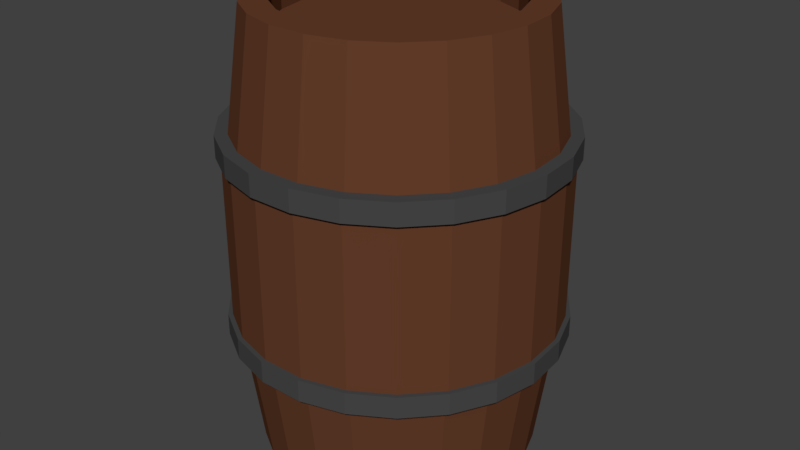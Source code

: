 # Source: distill_barrel_cork.blend  (saved by Blender 2.78.0; exported with 4.5.12 LTS)
import bpy
from mathutils import Matrix  # noqa: F401  (used for matrix-valued properties, if any)

bpy.ops.wm.read_factory_settings(use_empty=True)
scene = bpy.context.scene
scene.name = 'Scene'

# ---- collections
col_collection_1 = bpy.data.collections.new('Collection 1'); scene.collection.children.link(col_collection_1)

# ---- materials (node trees are filled in below, after node groups)
mat_barrel_cork = bpy.data.materials.new('barrel_cork')
mat_barrel_cork.alpha_threshold = 0.0
mat_barrel_cork.use_transparent_shadow = False
mat_barrel_cork.diffuse_color = (0.3931, 0.2188, 0.08783, 1.0)
mat_barrel_cork.roughness = 0.5
mat_barrel_cork.specular_intensity = 0.0
mat_barrel1 = bpy.data.materials.new('barrel1')
mat_barrel1.alpha_threshold = 0.0
mat_barrel1.use_transparent_shadow = False
mat_barrel1.diffuse_color = (0.1282, 0.04737, 0.02307, 1.0)
mat_barrel1.roughness = 0.5
mat_barrel1.specular_intensity = 0.01042
mat_barrel2 = bpy.data.materials.new('barrel2')
mat_barrel2.alpha_threshold = 0.0
mat_barrel2.use_transparent_shadow = False
mat_barrel2.diffuse_color = (0.06372, 0.06372, 0.06372, 1.0)
mat_barrel2.roughness = 0.5
mat_barrel_spigot = bpy.data.materials.new('barrel.spigot')
mat_barrel_spigot.alpha_threshold = 0.0
mat_barrel_spigot.use_transparent_shadow = False
mat_barrel_spigot.diffuse_color = (0.1946, 0.233, 0.233, 1.0)
mat_barrel_spigot.roughness = 0.5
mat_barrel_spigot.line_color = (0.0, 0.0, 0.0, 1.0)

# ---- material node trees

# ---- world
world_world = bpy.data.worlds.new('World'); scene.world = world_world
world_world.color = (0.05088, 0.05088, 0.05088)
world_world.use_sun_shadow = False
world_world.sun_shadow_jitter_overblur = 0.0
world_world.cycles.sampling_method = 'MANUAL'

# ---- meshes
me_cylinder_002 = bpy.data.meshes.new('Cylinder.002')
me_cylinder_002.from_pydata([(0.0, 1.0, -1.0), (-3.212e-08, 1.271, 1.0), (0.1951, 0.9808, -1.0), (0.2479, 1.246, 1.0), (0.3827, 0.9239, -1.0), (0.4862, 1.174, 1.0), (0.5556, 0.8315, -1.0), (0.7059, 1.056, 1.0), (0.7071, 0.7071, -1.0), (0.8984, 0.8984, 1.0), (0.8315, 0.5556, -1.0), (1.056, 0.7059, 1.0), (0.9239, 0.3827, -1.0), (1.174, 0.4862, 1.0), (0.9808, 0.1951, -1.0), (1.246, 0.2479, 1.0), (1.0, 7.55e-08, -1.0), (1.271, 1.882e-08, 1.0), (0.9808, -0.1951, -1.0), (1.246, -0.2479, 1.0), (0.9239, -0.3827, -1.0), (1.174, -0.4862, 1.0), (0.8315, -0.5556, -1.0), (1.056, -0.7059, 1.0), (0.7071, -0.7071, -1.0), (0.8984, -0.8984, 1.0), (0.5556, -0.8315, -1.0), (0.7059, -1.056, 1.0), (0.3827, -0.9239, -1.0), (0.4862, -1.174, 1.0), (0.1951, -0.9808, -1.0), (0.2479, -1.246, 1.0), (-3.258e-07, -1.0, -1.0), (-4.461e-07, -1.271, 1.0), (-0.1951, -0.9808, -1.0), (-0.2479, -1.246, 1.0), (-0.3827, -0.9239, -1.0), (-0.4862, -1.174, 1.0), (-0.5556, -0.8315, -1.0), (-0.7059, -1.056, 1.0), (-0.7071, -0.7071, -1.0), (-0.8984, -0.8984, 1.0), (-0.8315, -0.5556, -1.0), (-1.056, -0.7059, 1.0), (-0.9239, -0.3827, -1.0), (-1.174, -0.4862, 1.0), (-0.9808, -0.1951, -1.0), (-1.246, -0.2479, 1.0), (-1.0, 9.656e-07, -1.0), (-1.271, 1.15e-06, 1.0), (-0.9808, 0.1951, -1.0), (-1.246, 0.2479, 1.0), (-0.9239, 0.3827, -1.0), (-1.174, 0.4862, 1.0), (-0.8315, 0.5556, -1.0), (-1.056, 0.7059, 1.0), (-0.7071, 0.7071, -1.0), (-0.8984, 0.8984, 1.0), (-0.5556, 0.8315, -1.0), (-0.7059, 1.056, 1.0), (-0.3827, 0.9239, -1.0), (-0.4862, 1.174, 1.0), (-0.1951, 0.9808, -1.0), (-0.2479, 1.246, 1.0), (0.0, 1.0, -0.5401), (0.1951, 0.9808, -0.5401), (0.3827, 0.9239, -0.5401), (0.5556, 0.8315, -0.5401), (0.7071, 0.7071, -0.5401), (0.8315, 0.5556, -0.5401), (0.9239, 0.3827, -0.5401), (0.9808, 0.1951, -0.5401), (1.0, 7.55e-08, -0.5401), (0.9808, -0.1951, -0.5401), (0.9239, -0.3827, -0.5401), (0.8315, -0.5556, -0.5401), (0.7071, -0.7071, -0.5401), (0.5556, -0.8315, -0.5401), (0.3827, -0.9239, -0.5401), (0.1951, -0.9808, -0.5401), (-3.258e-07, -1.0, -0.5401), (-0.1951, -0.9808, -0.5401), (-0.3827, -0.9239, -0.5401), (-0.5556, -0.8315, -0.5401), (-0.7071, -0.7071, -0.5401), (-0.8315, -0.5556, -0.5401), (-0.9239, -0.3827, -0.5401), (-0.9808, -0.1951, -0.5401), (-1.0, 9.656e-07, -0.5401), (-0.9808, 0.1951, -0.5401), (-0.9239, 0.3827, -0.5401), (-0.8315, 0.5556, -0.5401), (-0.7071, 0.7071, -0.5401), (-0.5556, 0.8315, -0.5401), (-0.3827, 0.9239, -0.5401), (-0.1951, 0.9808, -0.5401), (-1.261e-08, 1.106, 0.2114), (0.2158, 1.085, 0.2114), (0.4233, 1.022, 0.2114), (0.6145, 0.9197, 0.2114), (0.7822, 0.7822, 0.2114), (0.9197, 0.6145, 0.2114), (1.022, 0.4233, 0.2114), (1.085, 0.2158, 0.2114), (1.106, 5.326e-08, 0.2114), (1.085, -0.2158, 0.2114), (1.022, -0.4233, 0.2114), (0.9197, -0.6145, 0.2114), (0.7822, -0.7822, 0.2114), (0.6145, -0.9197, 0.2114), (0.4233, -1.022, 0.2114), (0.2158, -1.085, 0.2114), (-3.73e-07, -1.106, 0.2114), (-0.2158, -1.085, 0.2114), (-0.4233, -1.022, 0.2114), (-0.6145, -0.9197, 0.2114), (-0.7822, -0.7822, 0.2114), (-0.9197, -0.6145, 0.2114), (-1.022, -0.4233, 0.2114), (-1.085, -0.2158, 0.2114), (-1.106, 1.038e-06, 0.2114), (-1.085, 0.2158, 0.2114), (-1.022, 0.4233, 0.2114), (-0.9197, 0.6146, 0.2114), (-0.7822, 0.7822, 0.2114), (-0.6145, 0.9197, 0.2114), (-0.4233, 1.022, 0.2114), (-0.2158, 1.085, 0.2114)], [], [(96, 1, 3, 97), (97, 3, 5, 98), (98, 5, 7, 99), (99, 7, 9, 100), (100, 9, 11, 101), (101, 11, 13, 102), (102, 13, 15, 103), (103, 15, 17, 104), (104, 17, 19, 105), (105, 19, 21, 106), (106, 21, 23, 107), (107, 23, 25, 108), (108, 25, 27, 109), (109, 27, 29, 110), (110, 29, 31, 111), (111, 31, 33, 112), (112, 33, 35, 113), (113, 35, 37, 114), (114, 37, 39, 115), (115, 39, 41, 116), (116, 41, 43, 117), (117, 43, 45, 118), (118, 45, 47, 119), (119, 47, 49, 120), (120, 49, 51, 121), (121, 51, 53, 122), (122, 53, 55, 123), (123, 55, 57, 124), (124, 57, 59, 125), (125, 59, 61, 126), (3, 1, 63, 61, 59, 57, 55, 53, 51, 49, 47, 45, 43, 41, 39, 37, 35, 33, 31, 29, 27, 25, 23, 21, 19, 17, 15, 13, 11, 9, 7, 5), (126, 61, 63, 127), (127, 63, 1, 96), (0, 2, 4, 6, 8, 10, 12, 14, 16, 18, 20, 22, 24, 26, 28, 30, 32, 34, 36, 38, 40, 42, 44, 46, 48, 50, 52, 54, 56, 58, 60, 62), (62, 95, 64, 0), (60, 94, 95, 62), (58, 93, 94, 60), (56, 92, 93, 58), (54, 91, 92, 56), (52, 90, 91, 54), (50, 89, 90, 52), (48, 88, 89, 50), (46, 87, 88, 48), (44, 86, 87, 46), (42, 85, 86, 44), (40, 84, 85, 42), (38, 83, 84, 40), (36, 82, 83, 38), (34, 81, 82, 36), (32, 80, 81, 34), (30, 79, 80, 32), (28, 78, 79, 30), (26, 77, 78, 28), (24, 76, 77, 26), (22, 75, 76, 24), (20, 74, 75, 22), (18, 73, 74, 20), (16, 72, 73, 18), (14, 71, 72, 16), (12, 70, 71, 14), (10, 69, 70, 12), (8, 68, 69, 10), (6, 67, 68, 8), (4, 66, 67, 6), (2, 65, 66, 4), (0, 64, 65, 2), (95, 127, 96, 64), (94, 126, 127, 95), (93, 125, 126, 94), (92, 124, 125, 93), (91, 123, 124, 92), (90, 122, 123, 91), (89, 121, 122, 90), (88, 120, 121, 89), (87, 119, 120, 88), (86, 118, 119, 87), (85, 117, 118, 86), (84, 116, 117, 85), (83, 115, 116, 84), (82, 114, 115, 83), (81, 113, 114, 82), (80, 112, 113, 81), (79, 111, 112, 80), (78, 110, 111, 79), (77, 109, 110, 78), (76, 108, 109, 77), (75, 107, 108, 76), (74, 106, 107, 75), (73, 105, 106, 74), (72, 104, 105, 73), (71, 103, 104, 72), (70, 102, 103, 71), (69, 101, 102, 70), (68, 100, 101, 69), (67, 99, 100, 68), (66, 98, 99, 67), (65, 97, 98, 66), (64, 96, 97, 65)])
me_cylinder_002.materials.append(mat_barrel_cork)
me_cylinder_002.use_remesh_preserve_volume = False
me_cylinder_002.use_remesh_preserve_attributes = False
me_cylinder_002.use_mirror_vertex_groups = False
me_cylinder_002.update()
me_cylinder = bpy.data.meshes.new('Cylinder')
me_cylinder.from_pydata([(-2.918e-10, 0.7748, -1.686), (-2.918e-10, 0.7748, 0.8237), (0.209, 0.7461, -1.686), (0.209, 0.7461, 0.8237), (0.4026, 0.662, -1.686), (0.4026, 0.662, 0.8237), (0.5662, 0.5288, -1.686), (0.5662, 0.5288, 0.8237), (0.6879, 0.3565, -1.686), (0.6879, 0.3565, 0.8237), (0.7586, 0.1576, -1.686), (0.7586, 0.1576, 0.8237), (0.773, -0.05287, -1.686), (0.773, -0.05287, 0.8237), (0.7301, -0.2595, -1.686), (0.7301, -0.2595, 0.8237), (0.633, -0.4468, -1.686), (0.633, -0.4468, 0.8237), (0.489, -0.601, -1.686), (0.489, -0.601, 0.8237), (0.3087, -0.7106, -1.686), (0.3087, -0.7106, 0.8237), (0.1055, -0.7676, -1.686), (0.1055, -0.7676, 0.8237), (-0.1055, -0.7676, -1.686), (-0.1055, -0.7676, 0.8237), (-0.3087, -0.7106, -1.686), (-0.3087, -0.7106, 0.8237), (-0.489, -0.601, -1.686), (-0.489, -0.601, 0.8237), (-0.633, -0.4468, -1.686), (-0.633, -0.4468, 0.8237), (-0.7301, -0.2595, -1.686), (-0.7301, -0.2595, 0.8237), (-0.773, -0.05287, -1.686), (-0.773, -0.05287, 0.8237), (-0.7586, 0.1576, -1.686), (-0.7586, 0.1576, 0.8237), (-0.6879, 0.3565, -1.686), (-0.6879, 0.3565, 0.8237), (-0.5662, 0.5288, -1.686), (-0.5662, 0.5288, 0.8237), (-0.4026, 0.662, -1.686), (-0.4026, 0.662, 0.8237), (-0.209, 0.7461, -1.686), (-0.209, 0.7461, 0.8237), (1.466e-08, 0.8763, -0.9289), (1.466e-08, 0.8763, 0.06692), (0.2364, 0.8438, 0.06692), (0.2364, 0.8438, -0.9289), (0.4553, 0.7487, 0.06692), (0.4553, 0.7487, -0.9289), (0.6404, 0.5981, 0.06692), (0.6404, 0.5981, -0.9289), (0.778, 0.4031, 0.06692), (0.778, 0.4031, -0.9289), (0.8579, 0.1783, 0.06692), (0.8579, 0.1783, -0.9289), (0.8742, -0.0598, 0.06692), (0.8742, -0.0598, -0.9289), (0.8257, -0.2934, 0.06692), (0.8257, -0.2934, -0.9289), (0.7159, -0.5053, 0.06692), (0.7159, -0.5053, -0.9289), (0.553, -0.6797, 0.06692), (0.553, -0.6797, -0.9289), (0.3491, -0.8037, 0.06692), (0.3491, -0.8037, -0.9289), (0.1193, -0.8681, 0.06692), (0.1193, -0.8681, -0.9289), (-0.1193, -0.8681, 0.06692), (-0.1193, -0.8681, -0.9289), (-0.3491, -0.8037, 0.06692), (-0.3491, -0.8037, -0.9289), (-0.553, -0.6797, 0.06692), (-0.553, -0.6797, -0.9289), (-0.7159, -0.5053, 0.06692), (-0.7159, -0.5053, -0.9289), (-0.8257, -0.2934, 0.06692), (-0.8257, -0.2934, -0.9289), (-0.8742, -0.0598, 0.06692), (-0.8742, -0.0598, -0.9289), (-0.8579, 0.1783, 0.06692), (-0.8579, 0.1783, -0.9289), (-0.778, 0.4031, 0.06692), (-0.778, 0.4031, -0.9289), (-0.6404, 0.5981, 0.06692), (-0.6404, 0.5981, -0.9289), (-0.4553, 0.7487, 0.06692), (-0.4553, 0.7487, -0.9289), (-0.2364, 0.8438, 0.06692), (-0.2364, 0.8438, -0.9289), (0.1703, 0.6078, 0.8237), (1.224e-10, 0.6312, 0.8237), (0.328, 0.5393, 0.8237), (0.4613, 0.4308, 0.8237), (0.5604, 0.2904, 0.8237), (0.618, 0.1284, 0.8237), (0.6297, -0.04308, 0.8237), (0.5948, -0.2114, 0.8237), (0.5157, -0.364, 0.8237), (0.3984, -0.4896, 0.8237), (0.2515, -0.579, 0.8237), (0.08595, -0.6253, 0.8237), (-0.08595, -0.6253, 0.8237), (-0.2515, -0.579, 0.8237), (-0.3984, -0.4896, 0.8237), (-0.5157, -0.364, 0.8237), (-0.5948, -0.2114, 0.8237), (-0.6297, -0.04308, 0.8237), (-0.618, 0.1284, 0.8237), (-0.5604, 0.2904, 0.8237), (-0.4613, 0.4308, 0.8237), (-0.328, 0.5393, 0.8237), (-0.1703, 0.6078, 0.8237), (0.1703, 0.6078, 0.6794), (1.224e-10, 0.6312, 0.6794), (0.328, 0.5393, 0.6794), (0.4613, 0.4308, 0.6794), (0.5604, 0.2904, 0.6794), (0.618, 0.1284, 0.6794), (0.6297, -0.04308, 0.6794), (0.5948, -0.2114, 0.6794), (0.5157, -0.364, 0.6794), (0.3984, -0.4896, 0.6794), (0.2515, -0.579, 0.6794), (0.08595, -0.6253, 0.6794), (-0.08595, -0.6253, 0.6794), (-0.2515, -0.579, 0.6794), (-0.3984, -0.4896, 0.6794), (-0.5157, -0.364, 0.6794), (-0.5948, -0.2114, 0.6794), (-0.6297, -0.04308, 0.6794), (-0.618, 0.1284, 0.6794), (-0.5604, 0.2904, 0.6794), (-0.4613, 0.4308, 0.6794), (-0.328, 0.5393, 0.6794), (-0.1703, 0.6078, 0.6794), (1.106e-10, 0.6353, -1.686), (0.1714, 0.6118, -1.686), (0.3301, 0.5428, -1.686), (0.4643, 0.4336, -1.686), (0.5641, 0.2923, -1.686), (0.622, 0.1293, -1.686), (0.6338, -0.04336, -1.686), (0.5986, -0.2128, -1.686), (0.519, -0.3664, -1.686), (0.4009, -0.4928, -1.686), (0.2531, -0.5827, -1.686), (0.08651, -0.6294, -1.686), (-0.08651, -0.6294, -1.686), (-0.2531, -0.5827, -1.686), (-0.4009, -0.4928, -1.686), (-0.519, -0.3664, -1.686), (-0.5986, -0.2128, -1.686), (-0.6338, -0.04336, -1.686), (-0.622, 0.1293, -1.686), (-0.5641, 0.2923, -1.686), (-0.4643, 0.4336, -1.686), (-0.3301, 0.5428, -1.686), (-0.1714, 0.6118, -1.686), (1.106e-10, 0.6353, -1.533), (0.1714, 0.6118, -1.533), (0.3301, 0.5428, -1.533), (0.4643, 0.4336, -1.533), (0.5641, 0.2923, -1.533), (0.622, 0.1293, -1.533), (0.6338, -0.04336, -1.533), (0.5986, -0.2128, -1.533), (0.519, -0.3664, -1.533), (0.4009, -0.4928, -1.533), (0.2531, -0.5827, -1.533), (0.08651, -0.6294, -1.533), (-0.08651, -0.6294, -1.533), (-0.2531, -0.5827, -1.533), (-0.4009, -0.4928, -1.533), (-0.519, -0.3664, -1.533), (-0.5986, -0.2128, -1.533), (-0.6338, -0.04336, -1.533), (-0.622, 0.1293, -1.533), (-0.5641, 0.2923, -1.533), (-0.4643, 0.4336, -1.533), (-0.3301, 0.5428, -1.533), (-0.1714, 0.6118, -1.533), (1.466e-08, 0.8763, -0.9289), (1.466e-08, 0.8763, 0.06692), (0.2364, 0.8438, 0.06692), (0.2364, 0.8438, -0.9289), (0.4553, 0.7487, 0.06692), (0.4553, 0.7487, -0.9289), (0.6404, 0.5981, 0.06692), (0.6404, 0.5981, -0.9289), (0.778, 0.4031, 0.06692), (0.778, 0.4031, -0.9289), (0.8579, 0.1783, 0.06692), (0.8579, 0.1783, -0.9289), (0.8742, -0.0598, 0.06692), (0.8742, -0.0598, -0.9289), (0.8257, -0.2934, 0.06692), (0.8257, -0.2934, -0.9289), (0.7159, -0.5053, 0.06692), (0.7159, -0.5053, -0.9289), (0.553, -0.6797, 0.06692), (0.553, -0.6797, -0.9289), (0.3491, -0.8037, 0.06692), (0.3491, -0.8037, -0.9289), (0.1193, -0.8681, 0.06692), (0.1193, -0.8681, -0.9289), (-0.1193, -0.8681, 0.06692), (-0.1193, -0.8681, -0.9289), (-0.3491, -0.8037, 0.06692), (-0.3491, -0.8037, -0.9289), (-0.553, -0.6797, 0.06692), (-0.553, -0.6797, -0.9289), (-0.7159, -0.5053, 0.06692), (-0.7159, -0.5053, -0.9289), (-0.8257, -0.2934, 0.06692), (-0.8257, -0.2934, -0.9289), (-0.8742, -0.0598, 0.06692), (-0.8742, -0.0598, -0.9289), (-0.8579, 0.1783, 0.06692), (-0.8579, 0.1783, -0.9289), (-0.778, 0.4031, 0.06692), (-0.778, 0.4031, -0.9289), (-0.6404, 0.5981, 0.06692), (-0.6404, 0.5981, -0.9289), (-0.4553, 0.7487, 0.06692), (-0.4553, 0.7487, -0.9289), (-0.2364, 0.8438, 0.06692), (-0.2364, 0.8438, -0.9289), (1.555e-08, 0.9073, -0.9465), (1.555e-08, 0.9073, 0.08453), (0.2448, 0.8736, 0.08453), (0.2448, 0.8736, -0.9465), (0.4714, 0.7752, 0.08453), (0.4714, 0.7752, -0.9465), (0.6631, 0.6193, 0.08453), (0.6631, 0.6193, -0.9465), (0.8055, 0.4174, 0.08453), (0.8055, 0.4174, -0.9465), (0.8883, 0.1846, 0.08453), (0.8883, 0.1846, -0.9465), (0.9051, -0.06191, 0.08453), (0.9051, -0.06191, -0.9465), (0.8549, -0.3038, 0.08453), (0.8549, -0.3038, -0.9465), (0.7412, -0.5232, 0.08453), (0.7412, -0.5232, -0.9465), (0.5726, -0.7038, 0.08453), (0.5726, -0.7038, -0.9465), (0.3615, -0.8322, 0.08453), (0.3615, -0.8322, -0.9465), (0.1235, -0.8988, 0.08453), (0.1235, -0.8988, -0.9465), (-0.1235, -0.8988, 0.08453), (-0.1235, -0.8988, -0.9465), (-0.3615, -0.8322, 0.08453), (-0.3615, -0.8322, -0.9465), (-0.5726, -0.7038, 0.08453), (-0.5726, -0.7038, -0.9465), (-0.7412, -0.5232, 0.08453), (-0.7412, -0.5232, -0.9465), (-0.8549, -0.3038, 0.08453), (-0.8549, -0.3038, -0.9465), (-0.9051, -0.06191, 0.08453), (-0.9051, -0.06191, -0.9465), (-0.8883, 0.1846, 0.08453), (-0.8883, 0.1846, -0.9465), (-0.8055, 0.4174, 0.08453), (-0.8055, 0.4174, -0.9465), (-0.6631, 0.6193, 0.08453), (-0.6631, 0.6193, -0.9465), (-0.4714, 0.7752, 0.08453), (-0.4714, 0.7752, -0.9465), (-0.2448, 0.8736, 0.08453), (-0.2448, 0.8736, -0.9465), (1.412e-08, 0.933, 0.03623), (1.412e-08, 0.933, 0.1583), (0.2517, 0.8984, 0.1583), (0.2517, 0.8984, 0.03623), (0.4848, 0.7971, 0.1583), (0.4848, 0.7971, 0.03623), (0.6818, 0.6368, 0.1583), (0.6818, 0.6368, 0.03623), (0.8284, 0.4292, 0.1583), (0.8284, 0.4292, 0.03623), (0.9134, 0.1898, 0.1583), (0.9134, 0.1898, 0.03623), (0.9308, -0.06367, 0.1583), (0.9308, -0.06367, 0.03623), (0.8791, -0.3124, 0.1583), (0.8791, -0.3124, 0.03623), (0.7622, -0.538, 0.1583), (0.7622, -0.538, 0.03623), (0.5888, -0.7237, 0.1583), (0.5888, -0.7237, 0.03623), (0.3717, -0.8557, 0.1583), (0.3717, -0.8557, 0.03623), (0.127, -0.9243, 0.1583), (0.127, -0.9243, 0.03623), (-0.127, -0.9243, 0.1583), (-0.127, -0.9243, 0.03623), (-0.3717, -0.8557, 0.1583), (-0.3717, -0.8557, 0.03623), (-0.5888, -0.7237, 0.1583), (-0.5888, -0.7237, 0.03623), (-0.7622, -0.538, 0.1583), (-0.7622, -0.538, 0.03623), (-0.8791, -0.3124, 0.1583), (-0.8791, -0.3124, 0.03623), (-0.9308, -0.06367, 0.1583), (-0.9308, -0.06367, 0.03623), (-0.9134, 0.1898, 0.1583), (-0.9134, 0.1898, 0.03623), (-0.8284, 0.4292, 0.1583), (-0.8284, 0.4292, 0.03623), (-0.6818, 0.6368, 0.1583), (-0.6818, 0.6368, 0.03623), (-0.4848, 0.7971, 0.1583), (-0.4848, 0.7971, 0.03623), (-0.2517, 0.8984, 0.1583), (-0.2517, 0.8984, 0.03623), (1.412e-08, 0.933, -0.9948), (1.412e-08, 0.933, -0.8728), (0.2517, 0.8984, -0.8728), (0.2517, 0.8984, -0.9948), (0.4848, 0.7971, -0.8728), (0.4848, 0.7971, -0.9948), (0.6818, 0.6368, -0.8728), (0.6818, 0.6368, -0.9948), (0.8284, 0.4292, -0.8728), (0.8284, 0.4292, -0.9948), (0.9134, 0.1898, -0.8728), (0.9134, 0.1898, -0.9948), (0.9308, -0.06367, -0.8728), (0.9308, -0.06367, -0.9948), (0.8791, -0.3124, -0.8728), (0.8791, -0.3124, -0.9948), (0.7622, -0.538, -0.8728), (0.7622, -0.538, -0.9948), (0.5888, -0.7237, -0.8728), (0.5888, -0.7237, -0.9948), (0.3717, -0.8557, -0.8728), (0.3717, -0.8557, -0.9948), (0.127, -0.9243, -0.8728), (0.127, -0.9243, -0.9948), (-0.127, -0.9243, -0.8728), (-0.127, -0.9243, -0.9948), (-0.3717, -0.8557, -0.8728), (-0.3717, -0.8557, -0.9948), (-0.5888, -0.7237, -0.8728), (-0.5888, -0.7237, -0.9948), (-0.7622, -0.538, -0.8728), (-0.7622, -0.538, -0.9948), (-0.8791, -0.3124, -0.8728), (-0.8791, -0.3124, -0.9948), (-0.9308, -0.06367, -0.8728), (-0.9308, -0.06367, -0.9948), (-0.9134, 0.1898, -0.8728), (-0.9134, 0.1898, -0.9948), (-0.8284, 0.4292, -0.8728), (-0.8284, 0.4292, -0.9948), (-0.6818, 0.6368, -0.8728), (-0.6818, 0.6368, -0.9948), (-0.4848, 0.7971, -0.8728), (-0.4848, 0.7971, -0.9948), (-0.2517, 0.8984, -0.8728), (-0.2517, 0.8984, -0.9948)], [], [(47, 1, 3, 48), (48, 3, 5, 50), (50, 5, 7, 52), (52, 7, 9, 54), (54, 9, 11, 56), (56, 11, 13, 58), (58, 13, 15, 60), (60, 15, 17, 62), (62, 17, 19, 64), (64, 19, 21, 66), (66, 21, 23, 68), (68, 23, 25, 70), (70, 25, 27, 72), (72, 27, 29, 74), (74, 29, 31, 76), (76, 31, 33, 78), (78, 33, 35, 80), (80, 35, 37, 82), (82, 37, 39, 84), (84, 39, 41, 86), (86, 41, 43, 88), (1, 45, 114, 93), (88, 43, 45, 90), (90, 45, 1, 47), (20, 22, 149, 148), (44, 91, 46, 0), (74, 76, 214, 212), (42, 89, 91, 44), (63, 61, 199, 201), (40, 87, 89, 42), (88, 90, 228, 226), (38, 85, 87, 40), (48, 50, 188, 186), (36, 83, 85, 38), (77, 75, 213, 215), (34, 81, 83, 36), (62, 64, 202, 200), (32, 79, 81, 34), (91, 89, 227, 229), (30, 77, 79, 32), (51, 49, 187, 189), (28, 75, 77, 30), (76, 78, 216, 214), (26, 73, 75, 28), (65, 63, 201, 203), (24, 71, 73, 26), (90, 47, 185, 228), (22, 69, 71, 24), (50, 52, 190, 188), (20, 67, 69, 22), (79, 77, 215, 217), (18, 65, 67, 20), (64, 66, 204, 202), (16, 63, 65, 18), (46, 91, 229, 184), (14, 61, 63, 16), (53, 51, 189, 191), (12, 59, 61, 14), (78, 80, 218, 216), (10, 57, 59, 12), (67, 65, 203, 205), (8, 55, 57, 10), (52, 54, 192, 190), (6, 53, 55, 8), (81, 79, 217, 219), (4, 51, 53, 6), (66, 68, 206, 204), (2, 49, 51, 4), (55, 53, 191, 193), (0, 46, 49, 2), (80, 82, 220, 218), (111, 110, 133, 134), (13, 11, 97, 98), (23, 21, 102, 103), (33, 31, 107, 108), (43, 41, 112, 113), (9, 7, 95, 96), (19, 17, 100, 101), (29, 27, 105, 106), (39, 37, 110, 111), (5, 3, 92, 94), (15, 13, 98, 99), (25, 23, 103, 104), (35, 33, 108, 109), (45, 43, 113, 114), (11, 9, 96, 97), (21, 19, 101, 102), (31, 29, 106, 107), (41, 39, 111, 112), (7, 5, 94, 95), (17, 15, 99, 100), (3, 1, 93, 92), (27, 25, 104, 105), (37, 35, 109, 110), (115, 116, 137, 136, 135, 134, 133, 132, 131, 130, 129, 128, 127, 126, 125, 124, 123, 122, 121, 120, 119, 118, 117), (104, 103, 126, 127), (97, 96, 119, 120), (112, 111, 134, 135), (105, 104, 127, 128), (98, 97, 120, 121), (113, 112, 135, 136), (106, 105, 128, 129), (99, 98, 121, 122), (114, 113, 136, 137), (107, 106, 129, 130), (100, 99, 122, 123), (93, 114, 137, 116), (92, 93, 116, 115), (108, 107, 130, 131), (101, 100, 123, 124), (94, 92, 115, 117), (109, 108, 131, 132), (102, 101, 124, 125), (95, 94, 117, 118), (110, 109, 132, 133), (103, 102, 125, 126), (96, 95, 118, 119), (138, 139, 162, 161), (30, 32, 154, 153), (40, 42, 159, 158), (6, 8, 142, 141), (16, 18, 147, 146), (26, 28, 152, 151), (36, 38, 157, 156), (2, 4, 140, 139), (12, 14, 145, 144), (22, 24, 150, 149), (32, 34, 155, 154), (42, 44, 160, 159), (8, 10, 143, 142), (18, 20, 148, 147), (28, 30, 153, 152), (38, 40, 158, 157), (4, 6, 141, 140), (14, 16, 146, 145), (24, 26, 151, 150), (0, 2, 139, 138), (34, 36, 156, 155), (44, 0, 138, 160), (10, 12, 144, 143), (161, 162, 163, 164, 165, 166, 167, 168, 169, 170, 171, 172, 173, 174, 175, 176, 177, 178, 179, 180, 181, 182, 183), (153, 154, 177, 176), (146, 147, 170, 169), (139, 140, 163, 162), (154, 155, 178, 177), (147, 148, 171, 170), (140, 141, 164, 163), (155, 156, 179, 178), (148, 149, 172, 171), (141, 142, 165, 164), (156, 157, 180, 179), (149, 150, 173, 172), (142, 143, 166, 165), (157, 158, 181, 180), (150, 151, 174, 173), (143, 144, 167, 166), (158, 159, 182, 181), (151, 152, 175, 174), (144, 145, 168, 167), (159, 160, 183, 182), (152, 153, 176, 175), (145, 146, 169, 168), (160, 138, 161, 183), (185, 186, 232, 231), (213, 211, 257, 259), (198, 200, 246, 244), (227, 225, 271, 273), (187, 184, 230, 233), (212, 214, 260, 258), (201, 199, 245, 247), (226, 228, 274, 272), (186, 188, 234, 232), (215, 213, 259, 261), (200, 202, 248, 246), (229, 227, 273, 275), (189, 187, 233, 235), (214, 216, 262, 260), (203, 201, 247, 249), (228, 185, 231, 274), (188, 190, 236, 234), (217, 215, 261, 263), (202, 204, 250, 248), (184, 229, 275, 230), (191, 189, 235, 237), (216, 218, 264, 262), (205, 203, 249, 251), (49, 46, 184, 187), (89, 87, 225, 227), (60, 62, 200, 198), (75, 73, 211, 213), (47, 48, 186, 185), (86, 88, 226, 224), (61, 59, 197, 199), (72, 74, 212, 210), (87, 85, 223, 225), (58, 60, 198, 196), (73, 71, 209, 211), (84, 86, 224, 222), (59, 57, 195, 197), (70, 72, 210, 208), (85, 83, 221, 223), (56, 58, 196, 194), (71, 69, 207, 209), (82, 84, 222, 220), (57, 55, 193, 195), (68, 70, 208, 206), (83, 81, 219, 221), (54, 56, 194, 192), (69, 67, 205, 207), (275, 274, 231, 230), (273, 272, 274, 275), (271, 270, 272, 273), (269, 268, 270, 271), (267, 266, 268, 269), (265, 264, 266, 267), (263, 262, 264, 265), (261, 260, 262, 263), (259, 258, 260, 261), (257, 256, 258, 259), (255, 254, 256, 257), (253, 252, 254, 255), (251, 250, 252, 253), (249, 248, 250, 251), (247, 246, 248, 249), (245, 244, 246, 247), (243, 242, 244, 245), (241, 240, 242, 243), (239, 238, 240, 241), (237, 236, 238, 239), (235, 234, 236, 237), (233, 232, 234, 235), (230, 231, 232, 233), (224, 226, 272, 270), (199, 197, 243, 245), (210, 212, 258, 256), (225, 223, 269, 271), (196, 198, 244, 242), (211, 209, 255, 257), (222, 224, 270, 268), (197, 195, 241, 243), (208, 210, 256, 254), (223, 221, 267, 269), (194, 196, 242, 240), (209, 207, 253, 255), (220, 222, 268, 266), (195, 193, 239, 241), (206, 208, 254, 252), (221, 219, 265, 267), (192, 194, 240, 238), (207, 205, 251, 253), (218, 220, 266, 264), (193, 191, 237, 239), (204, 206, 252, 250), (219, 217, 263, 265), (190, 192, 238, 236), (321, 320, 277, 276), (319, 318, 320, 321), (317, 316, 318, 319), (315, 314, 316, 317), (313, 312, 314, 315), (311, 310, 312, 313), (309, 308, 310, 311), (307, 306, 308, 309), (305, 304, 306, 307), (303, 302, 304, 305), (301, 300, 302, 303), (299, 298, 300, 301), (297, 296, 298, 299), (295, 294, 296, 297), (293, 292, 294, 295), (291, 290, 292, 293), (289, 288, 290, 291), (287, 286, 288, 289), (285, 284, 286, 287), (283, 282, 284, 285), (281, 280, 282, 283), (279, 278, 280, 281), (276, 277, 278, 279), (367, 366, 323, 322), (365, 364, 366, 367), (363, 362, 364, 365), (361, 360, 362, 363), (359, 358, 360, 361), (357, 356, 358, 359), (355, 354, 356, 357), (353, 352, 354, 355), (351, 350, 352, 353), (349, 348, 350, 351), (347, 346, 348, 349), (345, 344, 346, 347), (343, 342, 344, 345), (341, 340, 342, 343), (339, 338, 340, 341), (337, 336, 338, 339), (335, 334, 336, 337), (333, 332, 334, 335), (331, 330, 332, 333), (329, 328, 330, 331), (327, 326, 328, 329), (325, 324, 326, 327), (322, 323, 324, 325), (367, 322, 325, 327, 329, 331, 333, 335, 337, 339, 341, 343, 345, 347, 349, 351, 353, 355, 357, 359, 361, 363, 365), (366, 364, 362, 360, 358, 356, 354, 352, 350, 348, 346, 344, 342, 340, 338, 336, 334, 332, 330, 328, 326, 324, 323), (321, 276, 279, 281, 283, 285, 287, 289, 291, 293, 295, 297, 299, 301, 303, 305, 307, 309, 311, 313, 315, 317, 319), (320, 318, 316, 314, 312, 310, 308, 306, 304, 302, 300, 298, 296, 294, 292, 290, 288, 286, 284, 282, 280, 278, 277)])
me_cylinder.polygons.foreach_set('material_index', [0, 0, 0, 0, 0, 0, 0, 0, 0, 0, 0, 0, 0, 0, 0, 0, 0, 0, 0, 0, 0, 0, 0, 0, 0, 0, 0, 0, 0, 0, 0, 0, 0, 0, 0, 0, 0, 0, 0, 0, 0, 0, 0, 0, 0, 0, 0, 0, 0, 0, 0, 0, 0, 0, 0, 0, 0, 0, 0, 0, 0, 0, 0, 0, 0, 0, 0, 0, 0, 0, 0, 0, 0, 0, 0, 0, 0, 0, 0, 0, 0, 0, 0, 0, 0, 0, 0, 0, 0, 0, 0, 0, 0, 0, 0, 0, 0, 0, 0, 0, 0, 0, 0, 0, 0, 0, 0, 0, 0, 0, 0, 0, 0, 0, 0, 0, 0, 0, 0, 0, 0, 0, 0, 0, 0, 0, 0, 0, 0, 0, 0, 0, 0, 0, 0, 0, 0, 0, 0, 0, 0, 0, 0, 0, 0, 0, 0, 0, 0, 0, 0, 0, 0, 0, 0, 0, 0, 0, 0, 0, 0, 0, 0, 0, 0, 0, 0, 0, 0, 0, 0, 0, 0, 0, 0, 0, 0, 0, 0, 0, 0, 0, 0, 0, 0, 0, 0, 0, 0, 0, 0, 0, 0, 0, 0, 0, 0, 0, 0, 0, 0, 0, 0, 0, 0, 0, 0, 0, 0, 0, 0, 0, 0, 0, 0, 0, 0, 0, 0, 0, 0, 0, 0, 0, 0, 0, 0, 0, 0, 0, 0, 0, 0, 0, 0, 0, 0, 0, 0, 0, 0, 0, 0, 0, 0, 0, 0, 0, 0, 0, 0, 0, 0, 0, 0, 1, 1, 1, 1, 1, 1, 1, 1, 1, 1, 1, 1, 1, 1, 1, 1, 1, 1, 1, 1, 1, 1, 1, 1, 1, 1, 1, 1, 1, 1, 1, 1, 1, 1, 1, 1, 1, 1, 1, 1, 1, 1, 1, 1, 1, 1, 0, 1, 1, 1])
me_cylinder.materials.append(mat_barrel1)
me_cylinder.materials.append(mat_barrel2)
me_cylinder.materials.append(mat_barrel_spigot)
me_cylinder.use_remesh_preserve_volume = False
me_cylinder.use_remesh_preserve_attributes = False
me_cylinder.use_mirror_vertex_groups = False
me_cylinder.update()

# ---- objects
ob_cylinder = bpy.data.objects.new('Cylinder', me_cylinder_002)
ob_barrel = bpy.data.objects.new('barrel', me_cylinder)

# ---- transforms, parenting, visibility, modifiers, constraints
ob_cylinder.location = (-0.01853, 0.6949, 0.2445)
ob_cylinder.rotation_euler = (-1.777, -0.0, 0.0)
ob_cylinder.scale = (0.06747, 0.06747, 0.06747)
ob_cylinder.lineart.crease_threshold = 0.0
ob_barrel.location = (-0.01315, -0.07887, 1.729)
ob_barrel.lineart.crease_threshold = 0.0

# ---- collection membership
col_collection_1.objects.link(ob_cylinder)
col_collection_1.objects.link(ob_barrel)

# ---- scene / render settings (as saved in the file)
scene.frame_start = 1; scene.frame_end = 250; scene.frame_set(1)
scene.render.engine = 'BLENDER_EEVEE_NEXT'
scene.render.resolution_percentage = 50
scene.render.dither_intensity = 0.0
scene.cycles.use_denoising = False
scene.cycles.samples = 128
scene.cycles.sampling_pattern = 'TABULATED_SOBOL'
scene.cycles.light_sampling_threshold = 0.0
scene.cycles.use_adaptive_sampling = False
scene.cycles.use_light_tree = False
scene.cycles.blur_glossy = 0.0
scene.cycles.sample_clamp_indirect = 0.0
scene.view_settings.view_transform = 'Standard'
bpy.context.view_layer.update()

# ---- added for rendering (the .blend has no active camera and no usable light): camera, sun
cam_auto = bpy.data.cameras.new('AutoCamera')
cam_auto.lens = 50.0
cam_auto.sensor_width = 36.0
cam_auto.clip_end = 1000.0
ob_auto_camera = bpy.data.objects.new('AutoCamera', cam_auto)
scene.collection.objects.link(ob_auto_camera)
ob_auto_camera.location = (3.34987, -4.11016, 3.98888)
ob_auto_camera.rotation_euler = (1.09748, -7.21219e-08, 0.694738)
scene.camera = ob_auto_camera
light_auto_sun = bpy.data.lights.new('AutoSun', 'SUN')
light_auto_sun.energy = 3.0
light_auto_sun.angle = 0.0523599
ob_auto_sun = bpy.data.objects.new('AutoSun', light_auto_sun)
scene.collection.objects.link(ob_auto_sun)
ob_auto_sun.rotation_euler = (0.872665, 0.174533, 0.523599)
bpy.context.view_layer.update()
